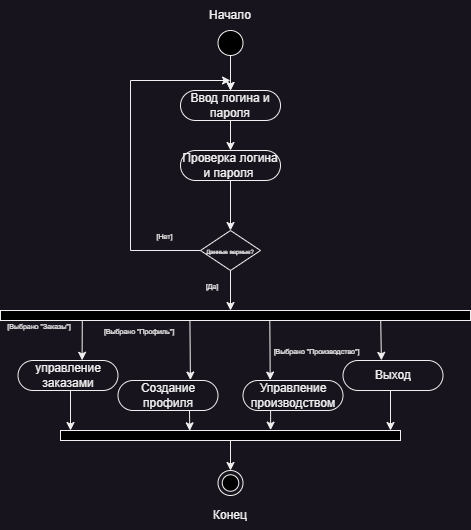

The diagram above was exported from draw.io. Its source (the exported page's mxGraphModel, read from the mxfile embedded in the PNG):
<mxGraphModel dx="1290" dy="725" grid="1" gridSize="10" guides="1" tooltips="1" connect="1" arrows="1" fold="1" page="1" pageScale="1" pageWidth="827" pageHeight="1169" math="0" shadow="0">
  <root>
    <mxCell id="0" />
    <mxCell id="1" parent="0" />
    <mxCell id="XwYJpH1BisBRsj3RyK68-1" value="" style="ellipse;whiteSpace=wrap;html=1;aspect=fixed;gradientColor=none;gradientDirection=radial;fillColor=#000000;" parent="1" vertex="1">
      <mxGeometry x="307.5" y="120" width="25" height="25" as="geometry" />
    </mxCell>
    <mxCell id="XwYJpH1BisBRsj3RyK68-2" value="" style="endArrow=classic;html=1;rounded=0;exitX=0.5;exitY=1;exitDx=0;exitDy=0;" parent="1" source="XwYJpH1BisBRsj3RyK68-1" edge="1">
      <mxGeometry width="50" height="50" relative="1" as="geometry">
        <mxPoint x="310" y="130" as="sourcePoint" />
        <mxPoint x="320" y="180" as="targetPoint" />
      </mxGeometry>
    </mxCell>
    <mxCell id="XwYJpH1BisBRsj3RyK68-4" value="Ввод логина и пароля" style="rounded=1;whiteSpace=wrap;html=1;arcSize=50;" parent="1" vertex="1">
      <mxGeometry x="270" y="180" width="100" height="30" as="geometry" />
    </mxCell>
    <mxCell id="XwYJpH1BisBRsj3RyK68-5" value="" style="endArrow=classic;html=1;rounded=0;entryX=0.5;entryY=0;entryDx=0;entryDy=0;" parent="1" target="XwYJpH1BisBRsj3RyK68-4" edge="1">
      <mxGeometry width="50" height="50" relative="1" as="geometry">
        <mxPoint x="320" y="160" as="sourcePoint" />
        <mxPoint x="370" y="110" as="targetPoint" />
      </mxGeometry>
    </mxCell>
    <mxCell id="XwYJpH1BisBRsj3RyK68-6" value="Проверка логина и пароля&amp;nbsp;" style="rounded=1;whiteSpace=wrap;html=1;arcSize=50;" parent="1" vertex="1">
      <mxGeometry x="270" y="240" width="100" height="30" as="geometry" />
    </mxCell>
    <mxCell id="XwYJpH1BisBRsj3RyK68-7" value="" style="endArrow=classic;html=1;rounded=0;entryX=0.5;entryY=0;entryDx=0;entryDy=0;" parent="1" target="XwYJpH1BisBRsj3RyK68-6" edge="1">
      <mxGeometry width="50" height="50" relative="1" as="geometry">
        <mxPoint x="320" y="210" as="sourcePoint" />
        <mxPoint x="370" y="160" as="targetPoint" />
      </mxGeometry>
    </mxCell>
    <mxCell id="XwYJpH1BisBRsj3RyK68-8" value="&lt;font style=&quot;font-size: 6px;&quot;&gt;Данные верные?&lt;/font&gt;" style="rhombus;whiteSpace=wrap;html=1;" parent="1" vertex="1">
      <mxGeometry x="290" y="320" width="60" height="40" as="geometry" />
    </mxCell>
    <mxCell id="XwYJpH1BisBRsj3RyK68-9" value="" style="endArrow=classic;html=1;rounded=0;entryX=0.5;entryY=0;entryDx=0;entryDy=0;" parent="1" target="XwYJpH1BisBRsj3RyK68-8" edge="1">
      <mxGeometry width="50" height="50" relative="1" as="geometry">
        <mxPoint x="320" y="270" as="sourcePoint" />
        <mxPoint x="370" y="220" as="targetPoint" />
      </mxGeometry>
    </mxCell>
    <mxCell id="XwYJpH1BisBRsj3RyK68-10" value="" style="endArrow=none;html=1;rounded=0;exitX=0;exitY=0.5;exitDx=0;exitDy=0;" parent="1" source="XwYJpH1BisBRsj3RyK68-8" edge="1">
      <mxGeometry width="50" height="50" relative="1" as="geometry">
        <mxPoint x="350" y="280" as="sourcePoint" />
        <mxPoint x="220" y="340" as="targetPoint" />
      </mxGeometry>
    </mxCell>
    <mxCell id="XwYJpH1BisBRsj3RyK68-13" value="" style="endArrow=none;html=1;rounded=0;" parent="1" edge="1">
      <mxGeometry width="50" height="50" relative="1" as="geometry">
        <mxPoint x="220" y="340" as="sourcePoint" />
        <mxPoint x="220" y="170" as="targetPoint" />
      </mxGeometry>
    </mxCell>
    <mxCell id="XwYJpH1BisBRsj3RyK68-14" value="" style="endArrow=classic;html=1;rounded=0;" parent="1" edge="1">
      <mxGeometry width="50" height="50" relative="1" as="geometry">
        <mxPoint x="220" y="170" as="sourcePoint" />
        <mxPoint x="320" y="170" as="targetPoint" />
      </mxGeometry>
    </mxCell>
    <mxCell id="XwYJpH1BisBRsj3RyK68-16" value="&lt;span style=&quot;font-size: 7px;&quot;&gt;[Нет]&lt;/span&gt;" style="text;html=1;align=center;verticalAlign=middle;whiteSpace=wrap;rounded=0;" parent="1" vertex="1">
      <mxGeometry x="237.5" y="320" width="32.5" height="10" as="geometry" />
    </mxCell>
    <mxCell id="XwYJpH1BisBRsj3RyK68-17" value="&lt;span style=&quot;font-size: 7px;&quot;&gt;[Да]&lt;/span&gt;" style="text;html=1;align=center;verticalAlign=middle;whiteSpace=wrap;rounded=0;" parent="1" vertex="1">
      <mxGeometry x="291.75" y="370" width="20" height="10" as="geometry" />
    </mxCell>
    <mxCell id="XwYJpH1BisBRsj3RyK68-18" value="" style="endArrow=classic;html=1;rounded=0;" parent="1" edge="1">
      <mxGeometry width="50" height="50" relative="1" as="geometry">
        <mxPoint x="320" y="360" as="sourcePoint" />
        <mxPoint x="320" y="400" as="targetPoint" />
      </mxGeometry>
    </mxCell>
    <mxCell id="XwYJpH1BisBRsj3RyK68-22" value="" style="endArrow=classic;html=1;rounded=0;exitX=0.403;exitY=0.944;exitDx=0;exitDy=0;exitPerimeter=0;entryX=0.724;entryY=-0.016;entryDx=0;entryDy=0;entryPerimeter=0;" parent="1" source="XwYJpH1BisBRsj3RyK68-46" target="XwYJpH1BisBRsj3RyK68-31" edge="1">
      <mxGeometry width="50" height="50" relative="1" as="geometry">
        <mxPoint x="330" y="420" as="sourcePoint" />
        <mxPoint x="320" y="440" as="targetPoint" />
      </mxGeometry>
    </mxCell>
    <mxCell id="XwYJpH1BisBRsj3RyK68-25" value="" style="endArrow=classic;html=1;rounded=0;exitX=0.809;exitY=0.998;exitDx=0;exitDy=0;exitPerimeter=0;entryX=0.384;entryY=-0.004;entryDx=0;entryDy=0;entryPerimeter=0;" parent="1" source="XwYJpH1BisBRsj3RyK68-46" target="XwYJpH1BisBRsj3RyK68-50" edge="1">
      <mxGeometry width="50" height="50" relative="1" as="geometry">
        <mxPoint x="420" y="410" as="sourcePoint" />
        <mxPoint x="470" y="450" as="targetPoint" />
      </mxGeometry>
    </mxCell>
    <mxCell id="XwYJpH1BisBRsj3RyK68-26" value="&lt;font style=&quot;font-size: 7px;&quot;&gt;[Выбрано &quot;Профиль&quot;]&amp;nbsp;&lt;/font&gt;" style="text;html=1;align=center;verticalAlign=middle;whiteSpace=wrap;rounded=0;rotation=0;" parent="1" vertex="1">
      <mxGeometry x="190" y="410" width="80" height="20" as="geometry" />
    </mxCell>
    <mxCell id="XwYJpH1BisBRsj3RyK68-27" value="Управление производством" style="rounded=1;whiteSpace=wrap;html=1;arcSize=50;" parent="1" vertex="1">
      <mxGeometry x="332.5" y="470" width="100" height="30" as="geometry" />
    </mxCell>
    <mxCell id="XwYJpH1BisBRsj3RyK68-29" value="управление заказами" style="rounded=1;whiteSpace=wrap;html=1;arcSize=50;" parent="1" vertex="1">
      <mxGeometry x="107.5" y="450" width="100" height="30" as="geometry" />
    </mxCell>
    <mxCell id="XwYJpH1BisBRsj3RyK68-30" value="&lt;font style=&quot;font-size: 7px;&quot;&gt;[Выбрано &quot;Заказы&quot;]&amp;nbsp;&lt;/font&gt;" style="text;html=1;align=center;verticalAlign=middle;whiteSpace=wrap;rounded=0;rotation=0;" parent="1" vertex="1">
      <mxGeometry x="90" y="400" width="80" height="30" as="geometry" />
    </mxCell>
    <mxCell id="XwYJpH1BisBRsj3RyK68-31" value="Создание профиля" style="rounded=1;whiteSpace=wrap;html=1;arcSize=50;" parent="1" vertex="1">
      <mxGeometry x="207.5" y="470" width="100" height="30" as="geometry" />
    </mxCell>
    <mxCell id="XwYJpH1BisBRsj3RyK68-41" value="" style="endArrow=classic;html=1;rounded=0;entryX=0.38;entryY=0.035;entryDx=0;entryDy=0;entryPerimeter=0;" parent="1" target="XwYJpH1BisBRsj3RyK68-43" edge="1">
      <mxGeometry width="50" height="50" relative="1" as="geometry">
        <mxPoint x="279" y="500" as="sourcePoint" />
        <mxPoint x="280" y="520" as="targetPoint" />
        <Array as="points" />
      </mxGeometry>
    </mxCell>
    <mxCell id="XwYJpH1BisBRsj3RyK68-42" value="" style="endArrow=classic;html=1;rounded=0;exitX=0.276;exitY=1.006;exitDx=0;exitDy=0;exitPerimeter=0;entryX=0.618;entryY=-0.036;entryDx=0;entryDy=0;entryPerimeter=0;" parent="1" target="XwYJpH1BisBRsj3RyK68-43" edge="1">
      <mxGeometry width="50" height="50" relative="1" as="geometry">
        <mxPoint x="360.1" y="499.99999999999994" as="sourcePoint" />
        <mxPoint x="360" y="518.82" as="targetPoint" />
      </mxGeometry>
    </mxCell>
    <mxCell id="XwYJpH1BisBRsj3RyK68-43" value="" style="rounded=0;whiteSpace=wrap;html=1;fillColor=#000000;" parent="1" vertex="1">
      <mxGeometry x="150" y="520" width="340" height="10" as="geometry" />
    </mxCell>
    <mxCell id="XwYJpH1BisBRsj3RyK68-45" value="" style="endArrow=classic;html=1;rounded=0;exitX=0.5;exitY=1;exitDx=0;exitDy=0;" parent="1" source="XwYJpH1BisBRsj3RyK68-43" edge="1">
      <mxGeometry width="50" height="50" relative="1" as="geometry">
        <mxPoint x="357.5" y="580" as="sourcePoint" />
        <mxPoint x="320" y="560" as="targetPoint" />
      </mxGeometry>
    </mxCell>
    <mxCell id="XwYJpH1BisBRsj3RyK68-46" value="" style="rounded=0;whiteSpace=wrap;html=1;fillColor=#000000;" parent="1" vertex="1">
      <mxGeometry x="90" y="400" width="470" height="10" as="geometry" />
    </mxCell>
    <mxCell id="XwYJpH1BisBRsj3RyK68-49" value="" style="endArrow=classic;html=1;rounded=0;exitX=0.174;exitY=1.007;exitDx=0;exitDy=0;exitPerimeter=0;entryX=0.641;entryY=-0.007;entryDx=0;entryDy=0;entryPerimeter=0;" parent="1" source="XwYJpH1BisBRsj3RyK68-46" target="XwYJpH1BisBRsj3RyK68-29" edge="1">
      <mxGeometry width="50" height="50" relative="1" as="geometry">
        <mxPoint x="220" y="410" as="sourcePoint" />
        <mxPoint x="170" y="450" as="targetPoint" />
      </mxGeometry>
    </mxCell>
    <mxCell id="XwYJpH1BisBRsj3RyK68-50" value="Выход" style="rounded=1;whiteSpace=wrap;html=1;arcSize=50;" parent="1" vertex="1">
      <mxGeometry x="432.5" y="450" width="100" height="30" as="geometry" />
    </mxCell>
    <mxCell id="XwYJpH1BisBRsj3RyK68-51" value="" style="endArrow=classic;html=1;rounded=0;" parent="1" edge="1">
      <mxGeometry width="50" height="50" relative="1" as="geometry">
        <mxPoint x="160" y="480" as="sourcePoint" />
        <mxPoint x="160" y="520" as="targetPoint" />
      </mxGeometry>
    </mxCell>
    <mxCell id="XwYJpH1BisBRsj3RyK68-52" value="" style="endArrow=classic;html=1;rounded=0;" parent="1" edge="1">
      <mxGeometry width="50" height="50" relative="1" as="geometry">
        <mxPoint x="480" y="480" as="sourcePoint" />
        <mxPoint x="480" y="520" as="targetPoint" />
      </mxGeometry>
    </mxCell>
    <mxCell id="XwYJpH1BisBRsj3RyK68-54" value="" style="ellipse;whiteSpace=wrap;html=1;aspect=fixed;" parent="1" vertex="1">
      <mxGeometry x="307.5" y="560" width="25" height="25" as="geometry" />
    </mxCell>
    <mxCell id="XwYJpH1BisBRsj3RyK68-55" value="" style="ellipse;whiteSpace=wrap;html=1;aspect=fixed;fillColor=#000000;" parent="1" vertex="1">
      <mxGeometry x="311.75" y="564.25" width="16.5" height="16.5" as="geometry" />
    </mxCell>
    <mxCell id="98sVYo50r6bbigiMhyNq-1" value="Начало" style="text;html=1;align=center;verticalAlign=middle;whiteSpace=wrap;rounded=0;" parent="1" vertex="1">
      <mxGeometry x="290" y="90" width="60" height="30" as="geometry" />
    </mxCell>
    <mxCell id="98sVYo50r6bbigiMhyNq-4" value="Конец" style="text;html=1;align=center;verticalAlign=middle;whiteSpace=wrap;rounded=0;" parent="1" vertex="1">
      <mxGeometry x="290" y="590" width="60" height="30" as="geometry" />
    </mxCell>
    <mxCell id="k-vQhpvWu9tMeuE21B4E-1" value="" style="endArrow=classic;html=1;rounded=0;entryX=0.272;entryY=-0.015;entryDx=0;entryDy=0;exitX=0.573;exitY=1.008;exitDx=0;exitDy=0;exitPerimeter=0;entryPerimeter=0;" parent="1" source="XwYJpH1BisBRsj3RyK68-46" target="XwYJpH1BisBRsj3RyK68-27" edge="1">
      <mxGeometry width="50" height="50" relative="1" as="geometry">
        <mxPoint x="330" y="420" as="sourcePoint" />
        <mxPoint x="390" y="380" as="targetPoint" />
      </mxGeometry>
    </mxCell>
    <mxCell id="k-vQhpvWu9tMeuE21B4E-2" value="&lt;font style=&quot;font-size: 7px;&quot;&gt;[Выбрано &quot;Производство&quot;]&amp;nbsp;&lt;/font&gt;" style="text;html=1;align=center;verticalAlign=middle;whiteSpace=wrap;rounded=0;rotation=0;" parent="1" vertex="1">
      <mxGeometry x="360" y="430" width="95.37" height="20" as="geometry" />
    </mxCell>
  </root>
</mxGraphModel>